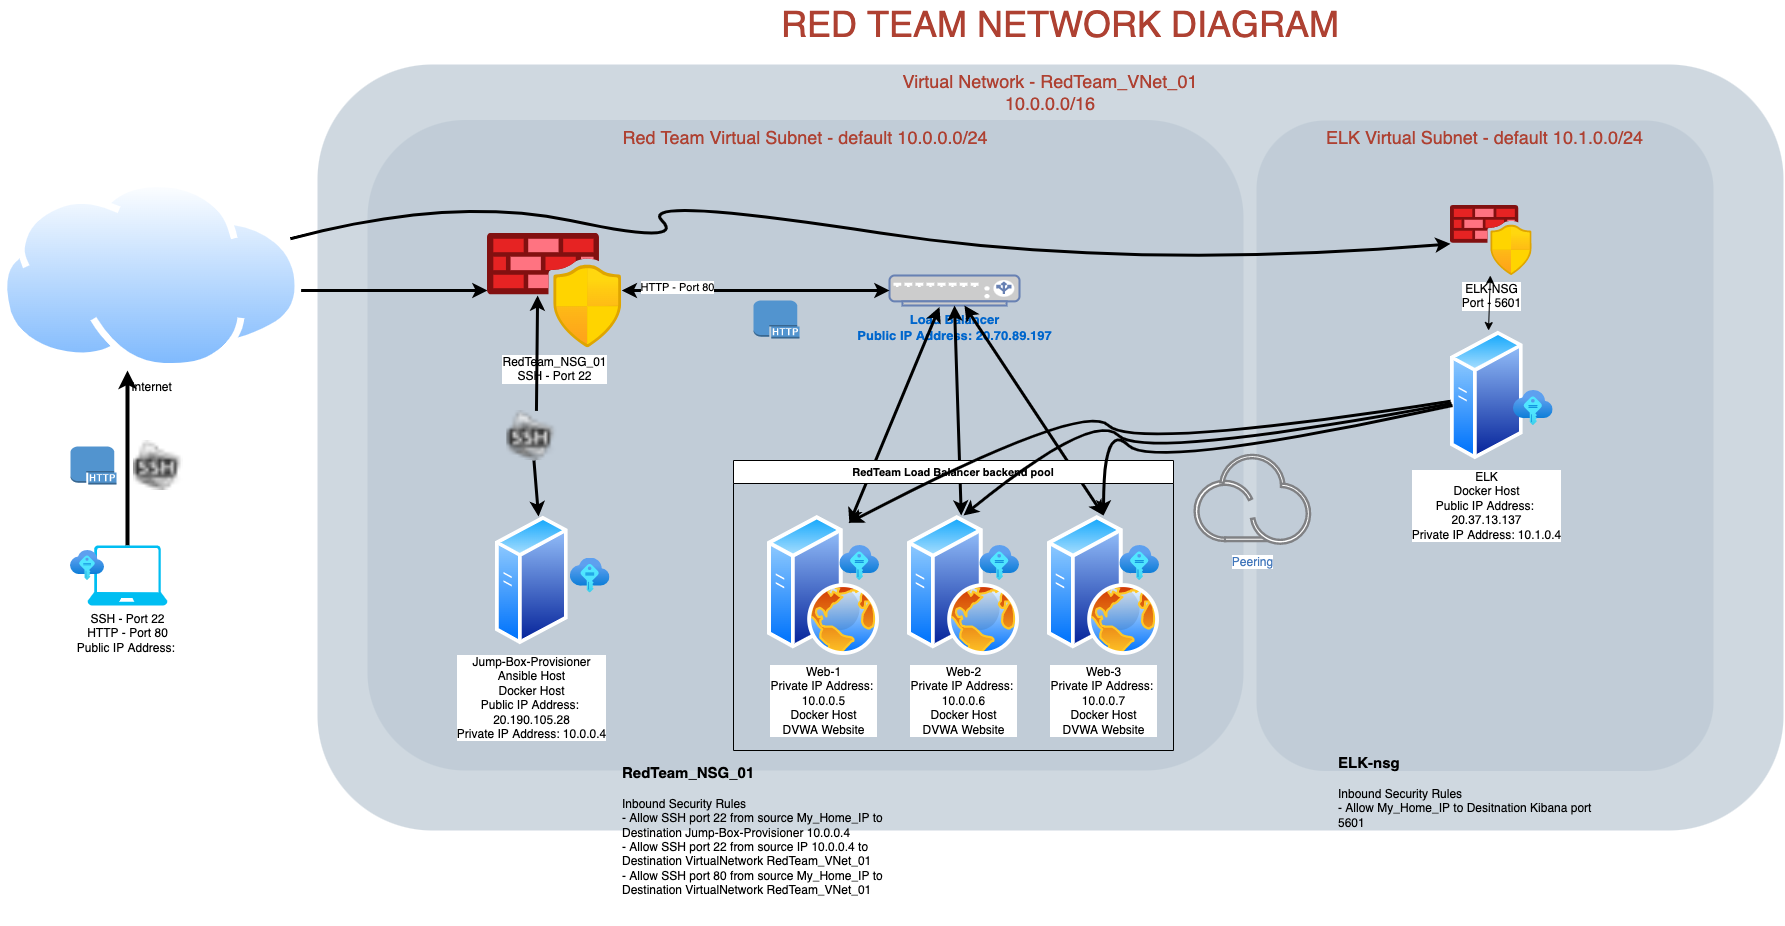

The diagram above was exported from draw.io. Its source (the exported page's mxGraphModel, read from the mxfile embedded in the PNG):
<mxGraphModel dx="786" dy="1119" grid="1" gridSize="10" guides="1" tooltips="1" connect="1" arrows="1" fold="1" page="1" pageScale="1" pageWidth="827" pageHeight="1169" background="none" math="0" shadow="0">
  <root>
    <mxCell id="0" />
    <mxCell id="1" parent="0" />
    <mxCell id="4" value="&lt;div&gt;Virtual Network - RedTeam_VNet_01&lt;/div&gt;&lt;div&gt;10.0.0.0/16&lt;br&gt;&lt;/div&gt;" style="rounded=1;whiteSpace=wrap;html=1;shadow=0;strokeColor=none;fillColor=#BAC8D3;gradientColor=none;fontSize=18;fontColor=#AE4132;verticalAlign=top;opacity=70;fontStyle=0;strokeWidth=3;" parent="1" vertex="1">
      <mxGeometry x="384" y="94" width="1466" height="766" as="geometry" />
    </mxCell>
    <mxCell id="10" value="Red Team Virtual Subnet - default 10.0.0.0/24" style="rounded=1;whiteSpace=wrap;html=1;shadow=0;strokeColor=none;fillColor=#BAC8D3;gradientColor=none;fontSize=18;fontColor=#AE4132;verticalAlign=top;opacity=70;fontStyle=0;strokeWidth=3;" parent="1" vertex="1">
      <mxGeometry x="434" y="149.5" width="876" height="650.5" as="geometry" />
    </mxCell>
    <mxCell id="168" value="RED TEAM NETWORK DIAGRAM" style="text;html=1;strokeColor=none;fillColor=none;align=center;verticalAlign=middle;whiteSpace=wrap;overflow=hidden;shadow=0;fontSize=36;fontColor=#AE4132;fontStyle=0" parent="1" vertex="1">
      <mxGeometry x="437" y="30" width="1380" height="45" as="geometry" />
    </mxCell>
    <mxCell id="171" style="edgeStyle=orthogonalEdgeStyle;rounded=0;jumpStyle=none;html=1;exitX=0;exitY=0.5;entryX=0;entryY=0.5;shadow=0;labelBackgroundColor=none;startArrow=none;startFill=0;endArrow=classic;endFill=1;endSize=6;jettySize=auto;orthogonalLoop=1;strokeColor=#23445D;strokeWidth=2;fillColor=#F08705;fontFamily=Helvetica;fontSize=14;fontColor=#F08705;align=left;fontStyle=0" parent="1" source="168" target="168" edge="1">
      <mxGeometry relative="1" as="geometry" />
    </mxCell>
    <mxCell id="uj2V_BBsMOTxBSL6JNLR-174" value="&lt;div&gt;Web-1&lt;/div&gt;&lt;div&gt;Private IP Address: &lt;br&gt;&lt;/div&gt;&lt;div&gt;10.0.0.5&lt;/div&gt;&lt;div&gt;Docker Host&lt;/div&gt;&lt;div&gt;DVWA Website&lt;br&gt;&lt;/div&gt;" style="aspect=fixed;perimeter=ellipsePerimeter;html=1;align=center;shadow=0;dashed=0;spacingTop=3;image;image=img/lib/active_directory/web_server.svg;" parent="1" vertex="1">
      <mxGeometry x="834" y="545" width="112" height="140" as="geometry" />
    </mxCell>
    <mxCell id="uj2V_BBsMOTxBSL6JNLR-218" style="edgeStyle=orthogonalEdgeStyle;rounded=0;orthogonalLoop=1;jettySize=auto;html=1;exitX=1;exitY=0.5;exitDx=0;exitDy=0;strokeWidth=3;" parent="1" target="uj2V_BBsMOTxBSL6JNLR-183" edge="1">
      <mxGeometry relative="1" as="geometry">
        <mxPoint x="320.96999999999707" y="320" as="sourcePoint" />
      </mxGeometry>
    </mxCell>
    <mxCell id="uj2V_BBsMOTxBSL6JNLR-176" value="&lt;div&gt;Internet&lt;/div&gt;&lt;div&gt;&lt;br&gt;&lt;/div&gt;" style="aspect=fixed;perimeter=ellipsePerimeter;html=1;align=center;shadow=0;dashed=0;spacingTop=3;image;image=img/lib/active_directory/internet_cloud.svg;" parent="1" vertex="1">
      <mxGeometry x="67" y="210" width="301.59" height="190" as="geometry" />
    </mxCell>
    <mxCell id="uj2V_BBsMOTxBSL6JNLR-179" value="&lt;div&gt;Web-2&lt;/div&gt;&lt;div&gt;Private IP Address: &lt;br&gt;&lt;/div&gt;&lt;div&gt;10.0.0.6&lt;br&gt;Docker Host&lt;/div&gt;&lt;div&gt;DVWA Website&lt;br&gt;&lt;/div&gt;" style="aspect=fixed;perimeter=ellipsePerimeter;html=1;align=center;shadow=0;dashed=0;spacingTop=3;image;image=img/lib/active_directory/web_server.svg;" parent="1" vertex="1">
      <mxGeometry x="974" y="545" width="112" height="140" as="geometry" />
    </mxCell>
    <mxCell id="uj2V_BBsMOTxBSL6JNLR-180" value="&lt;div&gt;Web-3&lt;/div&gt;&lt;div&gt;Private IP Address: &lt;br&gt;&lt;/div&gt;&lt;div&gt;10.0.0.7&lt;/div&gt;&lt;div&gt;Docker Host&lt;/div&gt;&lt;div&gt;DVWA Website&lt;br&gt;&lt;/div&gt;" style="aspect=fixed;perimeter=ellipsePerimeter;html=1;align=center;shadow=0;dashed=0;spacingTop=3;image;image=img/lib/active_directory/web_server.svg;" parent="1" vertex="1">
      <mxGeometry x="1114" y="545" width="112" height="140" as="geometry" />
    </mxCell>
    <mxCell id="uj2V_BBsMOTxBSL6JNLR-182" value="&lt;div style=&quot;font-size: 13px&quot;&gt;&lt;font style=&quot;font-size: 13px&quot;&gt;&lt;b&gt;Load Balancer&lt;/b&gt;&lt;/font&gt;&lt;/div&gt;&lt;div style=&quot;font-size: 13px&quot;&gt;&lt;font style=&quot;font-size: 13px&quot;&gt;&lt;b&gt;Public IP Address: 20.70.89.197&lt;/b&gt;&lt;/font&gt;&lt;/div&gt;" style="fontColor=#0066CC;verticalAlign=top;verticalLabelPosition=bottom;labelPosition=center;align=center;html=1;outlineConnect=0;fillColor=#CCCCCC;strokeColor=#6881B3;gradientColor=none;gradientDirection=north;strokeWidth=2;shape=mxgraph.networks.load_balancer;" parent="1" vertex="1">
      <mxGeometry x="956" y="305" width="130" height="30" as="geometry" />
    </mxCell>
    <mxCell id="uj2V_BBsMOTxBSL6JNLR-183" value="&lt;div&gt;RedTeam_NSG_01&lt;/div&gt;&lt;div&gt;SSH - Port 22&lt;br&gt;&lt;/div&gt;" style="aspect=fixed;html=1;points=[];align=center;image;fontSize=12;image=img/lib/azure2/networking/Azure_Firewall_Manager.svg;" parent="1" vertex="1">
      <mxGeometry x="554" y="262.5" width="134.17" height="115" as="geometry" />
    </mxCell>
    <mxCell id="uj2V_BBsMOTxBSL6JNLR-216" style="edgeStyle=orthogonalEdgeStyle;rounded=0;orthogonalLoop=1;jettySize=auto;html=1;exitX=0.5;exitY=0;exitDx=0;exitDy=0;exitPerimeter=0;entryX=0.5;entryY=1;entryDx=0;entryDy=0;strokeWidth=4;" parent="1" source="uj2V_BBsMOTxBSL6JNLR-184" edge="1">
      <mxGeometry relative="1" as="geometry">
        <mxPoint x="193.98500000000013" y="400" as="targetPoint" />
      </mxGeometry>
    </mxCell>
    <mxCell id="uj2V_BBsMOTxBSL6JNLR-184" value="&lt;div&gt;SSH - Port 22&lt;/div&gt;&lt;div&gt;HTTP - Port 80&lt;/div&gt;&lt;div&gt;Public IP Address: &lt;br&gt;&lt;/div&gt;" style="verticalLabelPosition=bottom;html=1;verticalAlign=top;align=center;strokeColor=none;fillColor=#00BEF2;shape=mxgraph.azure.laptop;pointerEvents=1;" parent="1" vertex="1">
      <mxGeometry x="153.99" y="575" width="80" height="60" as="geometry" />
    </mxCell>
    <mxCell id="uj2V_BBsMOTxBSL6JNLR-197" value="" style="aspect=fixed;html=1;points=[];align=center;image;fontSize=12;image=img/lib/azure2/other/SSH_Keys.svg;" parent="1" vertex="1">
      <mxGeometry x="137" y="580" width="34" height="30" as="geometry" />
    </mxCell>
    <mxCell id="uj2V_BBsMOTxBSL6JNLR-198" value="Jump-Box-Provisioner&lt;br&gt;&lt;div&gt;Ansible Host&lt;/div&gt;&lt;div&gt;Docker Host&lt;br&gt;&lt;/div&gt;&lt;div&gt;Public IP Address: &lt;br&gt;&lt;div class=&quot;fxc-gc-cell fxc-gc-columncell_4_7&quot; id=&quot;fxc-gc-cell-content_4_7&quot;&gt;&lt;div class=&quot;fxc-gc-text&quot;&gt;20.190.105.28&lt;/div&gt;&lt;/div&gt;&lt;/div&gt;&lt;div&gt;Private IP Address: 10.0.0.4&lt;br&gt;&lt;/div&gt;" style="aspect=fixed;perimeter=ellipsePerimeter;html=1;align=center;shadow=0;dashed=0;spacingTop=3;image;image=img/lib/active_directory/generic_server.svg;" parent="1" vertex="1">
      <mxGeometry x="562" y="545" width="72.8" height="130" as="geometry" />
    </mxCell>
    <mxCell id="uj2V_BBsMOTxBSL6JNLR-199" value="" style="endArrow=classic;startArrow=classic;html=1;rounded=0;strokeWidth=3;" parent="1" source="uj2V_BBsMOTxBSL6JNLR-174" edge="1">
      <mxGeometry width="50" height="50" relative="1" as="geometry">
        <mxPoint x="956" y="386.5" as="sourcePoint" />
        <mxPoint x="1006" y="336.5" as="targetPoint" />
      </mxGeometry>
    </mxCell>
    <mxCell id="uj2V_BBsMOTxBSL6JNLR-202" value="" style="endArrow=classic;startArrow=classic;html=1;rounded=0;entryX=0.5;entryY=1;entryDx=0;entryDy=0;entryPerimeter=0;strokeWidth=3;" parent="1" source="uj2V_BBsMOTxBSL6JNLR-179" target="uj2V_BBsMOTxBSL6JNLR-182" edge="1">
      <mxGeometry width="50" height="50" relative="1" as="geometry">
        <mxPoint x="925.8975923248768" y="562.9350804627948" as="sourcePoint" />
        <mxPoint x="1016" y="346.5" as="targetPoint" />
      </mxGeometry>
    </mxCell>
    <mxCell id="uj2V_BBsMOTxBSL6JNLR-203" value="" style="endArrow=classic;startArrow=classic;html=1;rounded=0;exitX=0.5;exitY=0;exitDx=0;exitDy=0;strokeWidth=3;" parent="1" source="uj2V_BBsMOTxBSL6JNLR-180" target="uj2V_BBsMOTxBSL6JNLR-182" edge="1">
      <mxGeometry width="50" height="50" relative="1" as="geometry">
        <mxPoint x="935.8975923248768" y="572.9350804627948" as="sourcePoint" />
        <mxPoint x="1026" y="345" as="targetPoint" />
      </mxGeometry>
    </mxCell>
    <mxCell id="uj2V_BBsMOTxBSL6JNLR-204" value="" style="endArrow=classic;startArrow=classic;html=1;rounded=0;exitX=0;exitY=0.5;exitDx=0;exitDy=0;exitPerimeter=0;strokeWidth=3;" parent="1" source="uj2V_BBsMOTxBSL6JNLR-182" target="uj2V_BBsMOTxBSL6JNLR-183" edge="1">
      <mxGeometry width="50" height="50" relative="1" as="geometry">
        <mxPoint x="694" y="625" as="sourcePoint" />
        <mxPoint x="744" y="575" as="targetPoint" />
        <Array as="points" />
      </mxGeometry>
    </mxCell>
    <mxCell id="uj2V_BBsMOTxBSL6JNLR-213" value="HTTP - Port 80" style="edgeLabel;html=1;align=center;verticalAlign=middle;resizable=0;points=[];" parent="uj2V_BBsMOTxBSL6JNLR-204" vertex="1" connectable="0">
      <mxGeometry x="0.5906" y="-4" relative="1" as="geometry">
        <mxPoint as="offset" />
      </mxGeometry>
    </mxCell>
    <mxCell id="uj2V_BBsMOTxBSL6JNLR-205" value="" style="endArrow=classic;startArrow=none;html=1;rounded=0;exitX=0.591;exitY=0.008;exitDx=0;exitDy=0;exitPerimeter=0;strokeWidth=3;" parent="1" source="oxg29d08rcyRlMw4THR9-174" edge="1">
      <mxGeometry width="50" height="50" relative="1" as="geometry">
        <mxPoint x="513.9975923248768" y="541.4350804627948" as="sourcePoint" />
        <mxPoint x="604.1" y="325" as="targetPoint" />
      </mxGeometry>
    </mxCell>
    <mxCell id="uj2V_BBsMOTxBSL6JNLR-209" value="" style="aspect=fixed;html=1;points=[];align=center;image;fontSize=12;image=img/lib/azure2/other/SSH_Keys.svg;" parent="1" vertex="1">
      <mxGeometry x="906.33" y="575" width="39.67" height="35" as="geometry" />
    </mxCell>
    <mxCell id="uj2V_BBsMOTxBSL6JNLR-210" value="" style="aspect=fixed;html=1;points=[];align=center;image;fontSize=12;image=img/lib/azure2/other/SSH_Keys.svg;" parent="1" vertex="1">
      <mxGeometry x="1046.33" y="575" width="39.67" height="35" as="geometry" />
    </mxCell>
    <mxCell id="uj2V_BBsMOTxBSL6JNLR-211" value="" style="aspect=fixed;html=1;points=[];align=center;image;fontSize=12;image=img/lib/azure2/other/SSH_Keys.svg;" parent="1" vertex="1">
      <mxGeometry x="1186.33" y="575" width="39.67" height="35" as="geometry" />
    </mxCell>
    <mxCell id="uj2V_BBsMOTxBSL6JNLR-212" value="" style="aspect=fixed;html=1;points=[];align=center;image;fontSize=12;image=img/lib/azure2/other/SSH_Keys.svg;" parent="1" vertex="1">
      <mxGeometry x="636.8" y="587.5" width="39.67" height="35" as="geometry" />
    </mxCell>
    <mxCell id="uj2V_BBsMOTxBSL6JNLR-220" value="&lt;div&gt;&lt;br&gt;&lt;/div&gt;&lt;div style=&quot;font-size: 15px&quot;&gt;&lt;b&gt;RedTeam_NSG_01&amp;nbsp;&lt;/b&gt;&lt;/div&gt;&lt;div&gt;&lt;br&gt;&lt;/div&gt;&lt;div&gt;Inbound Security Rules&lt;/div&gt;&lt;div&gt;- Allow SSH port 22 from source My_Home_IP to Destination Jump-Box-Provisioner 10.0.0.4&lt;/div&gt;&lt;div&gt;- Allow SSH port 22 from source IP 10.0.0.4 to Destination VirtualNetwork RedTeam_VNet_01&lt;/div&gt;&lt;div&gt;- Allow SSH port 80 from source My_Home_IP to Destination VirtualNetwork RedTeam_VNet_01&lt;/div&gt;" style="text;html=1;strokeColor=none;fillColor=none;spacing=5;spacingTop=-20;whiteSpace=wrap;overflow=hidden;rounded=0;" parent="1" vertex="1">
      <mxGeometry x="684.0000000000002" y="790" width="290" height="165" as="geometry" />
    </mxCell>
    <mxCell id="uj2V_BBsMOTxBSL6JNLR-223" value="RedTeam Load Balancer backend pool" style="swimlane;fontSize=11;" parent="1" vertex="1">
      <mxGeometry x="800" y="490" width="440" height="290" as="geometry" />
    </mxCell>
    <mxCell id="oxg29d08rcyRlMw4THR9-171" value="ELK Virtual Subnet - default 10.1.0.0/24" style="rounded=1;whiteSpace=wrap;html=1;shadow=0;strokeColor=none;fillColor=#BAC8D3;gradientColor=none;fontSize=18;fontColor=#AE4132;verticalAlign=top;opacity=70;fontStyle=0;strokeWidth=3;" parent="1" vertex="1">
      <mxGeometry x="1323" y="150" width="457" height="650.5" as="geometry" />
    </mxCell>
    <mxCell id="oxg29d08rcyRlMw4THR9-173" value="&lt;div&gt;ELK&lt;/div&gt;&lt;div&gt;Docker Host&lt;/div&gt;&lt;div&gt;Public IP Address: &lt;br&gt;&lt;div class=&quot;fxc-gc-cell fxc-gc-columncell_4_7&quot; id=&quot;fxc-gc-cell-content_4_7&quot;&gt;&lt;div class=&quot;fxc-gc-text&quot;&gt;20.37.13.137&lt;/div&gt;&lt;/div&gt;&lt;/div&gt;&lt;div&gt;Private IP Address: 10.1.0.4&lt;br&gt;&lt;/div&gt;" style="aspect=fixed;perimeter=ellipsePerimeter;html=1;align=center;shadow=0;dashed=0;spacingTop=3;image;image=img/lib/active_directory/generic_server.svg;" parent="1" vertex="1">
      <mxGeometry x="1517" y="360" width="72.8" height="130" as="geometry" />
    </mxCell>
    <mxCell id="oxg29d08rcyRlMw4THR9-174" value="" style="shape=image;html=1;verticalAlign=top;verticalLabelPosition=bottom;labelBackgroundColor=#ffffff;imageAspect=0;aspect=fixed;image=https://cdn3.iconfinder.com/data/icons/lynx/16x16/places/gnome-fs-ssh.png" parent="1" vertex="1">
      <mxGeometry x="573.4" y="440" width="50" height="50" as="geometry" />
    </mxCell>
    <mxCell id="oxg29d08rcyRlMw4THR9-175" value="" style="endArrow=none;startArrow=classic;html=1;rounded=0;exitX=0.591;exitY=0.008;exitDx=0;exitDy=0;exitPerimeter=0;strokeWidth=3;" parent="1" source="uj2V_BBsMOTxBSL6JNLR-198" target="oxg29d08rcyRlMw4THR9-174" edge="1">
      <mxGeometry width="50" height="50" relative="1" as="geometry">
        <mxPoint x="605.0247999999999" y="546.04" as="sourcePoint" />
        <mxPoint x="604.0999999999999" y="325" as="targetPoint" />
      </mxGeometry>
    </mxCell>
    <mxCell id="oxg29d08rcyRlMw4THR9-177" value="" style="shape=image;html=1;verticalAlign=top;verticalLabelPosition=bottom;labelBackgroundColor=#ffffff;imageAspect=0;aspect=fixed;image=https://cdn3.iconfinder.com/data/icons/lynx/16x16/places/gnome-fs-ssh.png" parent="1" vertex="1">
      <mxGeometry x="200" y="470" width="50" height="50" as="geometry" />
    </mxCell>
    <mxCell id="oxg29d08rcyRlMw4THR9-178" value="" style="outlineConnect=0;dashed=0;verticalLabelPosition=bottom;verticalAlign=top;align=center;html=1;shape=mxgraph.aws3.http_protocol;fillColor=#5294CF;gradientColor=none;" parent="1" vertex="1">
      <mxGeometry x="137" y="476" width="46" height="38" as="geometry" />
    </mxCell>
    <mxCell id="oxg29d08rcyRlMw4THR9-179" value="" style="outlineConnect=0;dashed=0;verticalLabelPosition=bottom;verticalAlign=top;align=center;html=1;shape=mxgraph.aws3.http_protocol;fillColor=#5294CF;gradientColor=none;" parent="1" vertex="1">
      <mxGeometry x="820" y="330" width="46" height="38" as="geometry" />
    </mxCell>
    <mxCell id="oxg29d08rcyRlMw4THR9-183" value="Peering" style="aspect=fixed;perimeter=ellipsePerimeter;html=1;align=center;shadow=0;dashed=0;fontColor=#4277BB;labelBackgroundColor=#ffffff;fontSize=12;spacingTop=3;image;image=img/lib/ibm/miscellaneous/peer_cloud.svg;" parent="1" vertex="1">
      <mxGeometry x="1260" y="483.6" width="118.7" height="91.4" as="geometry" />
    </mxCell>
    <mxCell id="oxg29d08rcyRlMw4THR9-184" value="" style="curved=1;endArrow=classic;html=1;rounded=0;strokeWidth=3;entryX=0.75;entryY=0;entryDx=0;entryDy=0;" parent="1" source="oxg29d08rcyRlMw4THR9-173" target="uj2V_BBsMOTxBSL6JNLR-174" edge="1">
      <mxGeometry width="50" height="50" relative="1" as="geometry">
        <mxPoint x="1150" y="480" as="sourcePoint" />
        <mxPoint x="1200" y="430" as="targetPoint" />
        <Array as="points">
          <mxPoint x="1200" y="480" />
          <mxPoint x="1150" y="430" />
        </Array>
      </mxGeometry>
    </mxCell>
    <mxCell id="oxg29d08rcyRlMw4THR9-185" value="" style="curved=1;endArrow=classic;html=1;rounded=0;strokeWidth=3;entryX=0.5;entryY=0;entryDx=0;entryDy=0;exitX=0.014;exitY=0.562;exitDx=0;exitDy=0;exitPerimeter=0;" parent="1" source="oxg29d08rcyRlMw4THR9-173" target="uj2V_BBsMOTxBSL6JNLR-179" edge="1">
      <mxGeometry width="50" height="50" relative="1" as="geometry">
        <mxPoint x="1527.1377692612346" y="440.6499226363517" as="sourcePoint" />
        <mxPoint x="925.043961347998" y="562.3900966300052" as="targetPoint" />
        <Array as="points">
          <mxPoint x="1210" y="490" />
          <mxPoint x="1160" y="440" />
        </Array>
      </mxGeometry>
    </mxCell>
    <mxCell id="oxg29d08rcyRlMw4THR9-186" value="" style="curved=1;endArrow=classic;html=1;rounded=0;strokeWidth=3;entryX=0.5;entryY=0;entryDx=0;entryDy=0;exitX=0.027;exitY=0.577;exitDx=0;exitDy=0;exitPerimeter=0;" parent="1" source="oxg29d08rcyRlMw4THR9-173" target="uj2V_BBsMOTxBSL6JNLR-180" edge="1">
      <mxGeometry width="50" height="50" relative="1" as="geometry">
        <mxPoint x="1537.1377692612346" y="450.6499226363517" as="sourcePoint" />
        <mxPoint x="935.043961347998" y="572.3900966300052" as="targetPoint" />
        <Array as="points">
          <mxPoint x="1220" y="500" />
          <mxPoint x="1170" y="450" />
        </Array>
      </mxGeometry>
    </mxCell>
    <mxCell id="oxg29d08rcyRlMw4THR9-187" value="" style="curved=1;endArrow=classic;html=1;rounded=0;strokeWidth=3;" parent="1" source="uj2V_BBsMOTxBSL6JNLR-176" target="tUWl3a2ZUG0JT_nL7p1X-171" edge="1">
      <mxGeometry width="50" height="50" relative="1" as="geometry">
        <mxPoint x="1061.4192000000003" y="218.05999999999995" as="sourcePoint" />
        <mxPoint x="573.4" y="330" as="targetPoint" />
        <Array as="points">
          <mxPoint x="520" y="225" />
          <mxPoint x="753.4" y="275" />
          <mxPoint x="703.4" y="225" />
          <mxPoint x="1190" y="300" />
        </Array>
      </mxGeometry>
    </mxCell>
    <mxCell id="oxg29d08rcyRlMw4THR9-188" value="&lt;div&gt;&lt;br&gt;&lt;/div&gt;&lt;div&gt;&lt;font size=&quot;1&quot;&gt;&lt;b style=&quot;font-size: 15px&quot;&gt;ELK-nsg&lt;/b&gt;&lt;/font&gt;&lt;/div&gt;&lt;div&gt;&lt;br&gt;&lt;/div&gt;&lt;div&gt;Inbound Security Rules&lt;/div&gt;&lt;div&gt;- Allow My_Home_IP to Desitnation Kibana port 5601&lt;br&gt;&lt;/div&gt;" style="text;html=1;strokeColor=none;fillColor=none;spacing=5;spacingTop=-20;whiteSpace=wrap;overflow=hidden;rounded=0;" parent="1" vertex="1">
      <mxGeometry x="1400.0000000000002" y="780" width="290" height="165" as="geometry" />
    </mxCell>
    <mxCell id="oxg29d08rcyRlMw4THR9-189" value="" style="aspect=fixed;html=1;points=[];align=center;image;fontSize=12;image=img/lib/azure2/other/SSH_Keys.svg;" parent="1" vertex="1">
      <mxGeometry x="1580" y="420" width="39.67" height="35" as="geometry" />
    </mxCell>
    <mxCell id="tUWl3a2ZUG0JT_nL7p1X-171" value="&lt;div&gt;ELK-NSG&lt;/div&gt;&lt;div&gt;Port - 5601&lt;/div&gt;" style="aspect=fixed;html=1;points=[];align=center;image;fontSize=12;image=img/lib/azure2/networking/Azure_Firewall_Manager.svg;" vertex="1" parent="1">
      <mxGeometry x="1517" y="235" width="81.67" height="70" as="geometry" />
    </mxCell>
    <mxCell id="tUWl3a2ZUG0JT_nL7p1X-173" value="" style="endArrow=classic;startArrow=classic;html=1;rounded=0;" edge="1" parent="1" source="oxg29d08rcyRlMw4THR9-173" target="tUWl3a2ZUG0JT_nL7p1X-171">
      <mxGeometry width="50" height="50" relative="1" as="geometry">
        <mxPoint x="1530" y="320" as="sourcePoint" />
        <mxPoint x="1580" y="270" as="targetPoint" />
      </mxGeometry>
    </mxCell>
  </root>
</mxGraphModel>